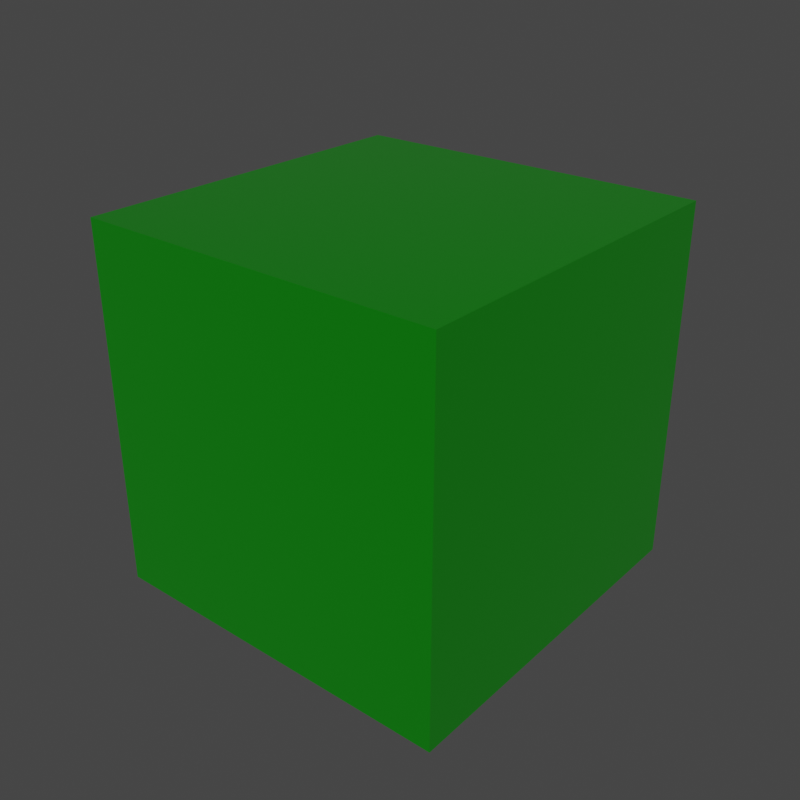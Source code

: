 # Source: verde_pint.blend  (saved by Blender 3.3.0; exported with 4.5.12 LTS)
import bpy
from mathutils import Matrix  # noqa: F401  (used for matrix-valued properties, if any)

bpy.ops.wm.read_factory_settings(use_empty=True)
scene = bpy.context.scene
scene.name = 'Scene'

# ---- materials (node trees are filled in below, after node groups)
mat_verde_pint = bpy.data.materials.new('verde pint')
mat_verde_pint.alpha_threshold = 0.0
mat_verde_pint.use_transparent_shadow = False
mat_verde_pint.roughness = 0.5

# ---- material node trees
mat_verde_pint.use_nodes = True; mat_verde_pint.node_tree.nodes.clear()
_N = mat_verde_pint.node_tree.nodes; _L = mat_verde_pint.node_tree.links
n0 = _N.new('ShaderNodeOutputMaterial'); n0.name = 'Material Output'; n0.location = (300, 300)
n1 = _N.new('ShaderNodeBsdfPrincipled'); n1.name = 'Principled BSDF'; n1.location = (10, 300)
n1.width = 150
n1.subsurface_method = 'BURLEY'
n1.inputs[0].default_value = (0.0, 0.2016, 0.0, 1.0)
n1.inputs[2].default_value = 0.2
n1.inputs[3].default_value = 1.45
n1.inputs[9].default_value = (1.0, 1.0, 1.0)
n1.inputs[13].default_value = 1.0
n1.inputs[27].default_value = (0.0, 0.0, 0.0, 1.0)
n1.inputs[28].default_value = 1.0
_L.new(n1.outputs[0], n0.inputs[0])
n0.is_active_output = True

# ---- world
world_world = bpy.data.worlds.new('World'); scene.world = world_world
world_world.use_nodes = True; world_world.node_tree.nodes.clear()
_N = world_world.node_tree.nodes; _L = world_world.node_tree.links
n0 = _N.new('ShaderNodeOutputWorld'); n0.name = 'World Output'; n0.location = (300, 300)
n1 = _N.new('ShaderNodeBackground'); n1.name = 'Background'; n1.location = (10, 300)
n1.inputs[0].default_value = (0.05088, 0.05088, 0.05088, 1.0)
_L.new(n1.outputs[0], n0.inputs[0])
n0.is_active_output = True
world_world.color = (0.05088, 0.05088, 0.05088)
world_world.use_sun_shadow = False
world_world.sun_shadow_jitter_overblur = 0.0

# ---- meshes
me_cube = bpy.data.meshes.new('Cube')
me_cube.from_pydata([(-1.0, -1.0, -1.0), (-1.0, -1.0, 1.0), (-1.0, 1.0, -1.0), (-1.0, 1.0, 1.0), (1.0, -1.0, -1.0), (1.0, -1.0, 1.0), (1.0, 1.0, -1.0), (1.0, 1.0, 1.0)], [], [(0, 1, 3, 2), (2, 3, 7, 6), (6, 7, 5, 4), (4, 5, 1, 0), (2, 6, 4, 0), (7, 3, 1, 5)])
_uv = me_cube.uv_layers.new(name='UVMap')
_uv.uv.foreach_set('vector', [0.375, 0.0, 0.625, 0.0, 0.625, 0.25, 0.375, 0.25, 0.375, 0.25, 0.625, 0.25, 0.625, 0.5, 0.375, 0.5, 0.375, 0.5, 0.625, 0.5, 0.625, 0.75, 0.375, 0.75, 0.375, 0.75, 0.625, 0.75, 0.625, 1.0, 0.375, 1.0, 0.125, 0.5, 0.375, 0.5, 0.375, 0.75, 0.125, 0.75, 0.625, 0.5, 0.875, 0.5, 0.875, 0.75, 0.625, 0.75])
me_cube.materials.append(mat_verde_pint)
me_cube.use_remesh_fix_poles = True
me_cube.use_remesh_preserve_attributes = False
me_cube.update()

# ---- objects
ob_cube = bpy.data.objects.new('Cube', me_cube)

# ---- transforms, parenting, visibility, modifiers, constraints
ob_cube.location = (0.0, 0.0, 0.0)

# ---- collection membership
scene.collection.objects.link(ob_cube)

# ---- scene / render settings (as saved in the file)
scene.frame_start = 1; scene.frame_end = 250; scene.frame_set(1)
scene.render.engine = 'BLENDER_EEVEE_NEXT'
scene.render.resolution_x = 1500
scene.render.resolution_y = 1500
scene.render.film_transparent = True
scene.cycles.use_denoising = False
scene.cycles.samples = 128
scene.cycles.sampling_pattern = 'TABULATED_SOBOL'
scene.cycles.use_adaptive_sampling = False
scene.cycles.use_light_tree = False
scene.view_settings.view_transform = 'Filmic'
bpy.context.view_layer.update()

# ---- added for rendering (the .blend has no active camera and no usable light): camera, sun
cam_auto = bpy.data.cameras.new('AutoCamera')
cam_auto.lens = 50.0
cam_auto.sensor_width = 36.0
cam_auto.clip_end = 1000.0
ob_auto_camera = bpy.data.objects.new('AutoCamera', cam_auto)
scene.collection.objects.link(ob_auto_camera)
ob_auto_camera.location = (3.20507, -3.84609, 2.56406)
ob_auto_camera.rotation_euler = (1.09748, -7.21219e-08, 0.694738)
scene.camera = ob_auto_camera
light_auto_sun = bpy.data.lights.new('AutoSun', 'SUN')
light_auto_sun.energy = 3.0
light_auto_sun.angle = 0.0523599
ob_auto_sun = bpy.data.objects.new('AutoSun', light_auto_sun)
scene.collection.objects.link(ob_auto_sun)
ob_auto_sun.rotation_euler = (0.872665, 0.174533, 0.523599)
bpy.context.view_layer.update()
